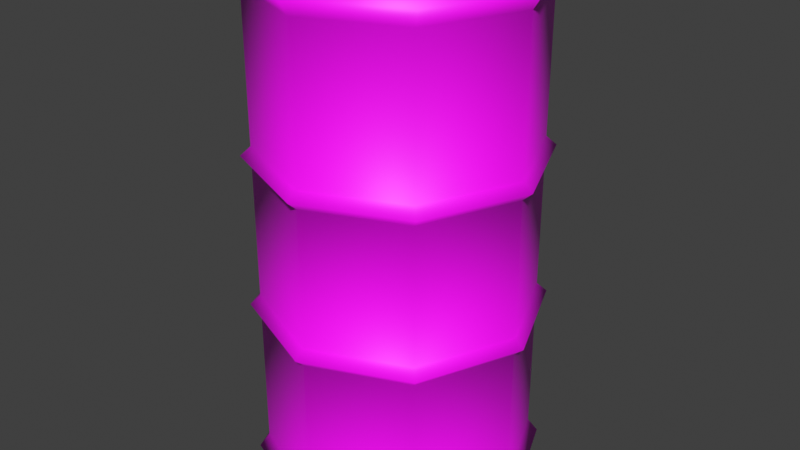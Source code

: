 # Source: STEEL_DRUM_UNWRAPPED_27100_autosave.blend  (saved by Blender 5.2.44; exported with 4.5.12 LTS)
import bpy
from mathutils import Matrix  # noqa: F401  (used for matrix-valued properties, if any)

bpy.ops.wm.read_factory_settings(use_empty=True)
scene = bpy.context.scene
scene.name = 'Scene'

# ---- collections
col_collection = bpy.data.collections.new('Collection'); scene.collection.children.link(col_collection)

# ---- images (referenced by path relative to the original .blend; pixels are not part of the script)
import os
ASSET_DIR = os.environ.get("B2B_ASSET_DIR", "")  # directory of the original .blend (textures are referenced by path, not embedded)
HERE = os.path.dirname(os.path.abspath(__file__))  # packed textures are extracted next to this script under _unpacked/

def load_image(name, relpath, width, height, colorspace="sRGB"):
    """Load a texture the original file referenced (path relative to the .blend, or extracted next to this script)."""
    p = next((c for c in (os.path.join(HERE, relpath), os.path.join(ASSET_DIR, relpath)) if relpath and os.path.exists(c)), "")
    if p:
        img = bpy.data.images.load(p, check_existing=True)
        img.name = name
    else:  # same state as the original file: an image datablock whose file is absent (Cycles renders it pink)
        img = bpy.data.images.new(name, width, height)
        img.source = "FILE"
        img.filepath = "//" + (relpath or name)
    img.colorspace_settings.name = colorspace
    return img
img_body_barrell_pixel_png = load_image('body-barrell-pixel.png', 'body-barrell-pixel.png', 1024, 1024, 'sRGB')

# ---- materials (node trees are filled in below, after node groups)
mat_material_001 = bpy.data.materials.new('Material.001')

# ---- material node trees
mat_material_001.use_nodes = True; mat_material_001.node_tree.nodes.clear()
_N = mat_material_001.node_tree.nodes; _L = mat_material_001.node_tree.links
n0 = _N.new('ShaderNodeBsdfPrincipled'); n0.name = 'Principled BSDF'; n0.location = (-63, 208)
n0.inputs[10].default_value = 0.005
n1 = _N.new('ShaderNodeOutputMaterial'); n1.name = 'Material Output'; n1.location = (200, 100)
n2 = _N.new('ShaderNodeTexImage'); n2.name = 'Image Texture'; n2.location = (-459, 174)
n2.image = img_body_barrell_pixel_png
_L.new(n0.outputs[0], n1.inputs[0])
_L.new(n2.outputs[0], n0.inputs[0])
n1.is_active_output = True

# ---- world
world_world = bpy.data.worlds.new('World'); scene.world = world_world
world_world.use_nodes = True; world_world.node_tree.nodes.clear()
_N = world_world.node_tree.nodes; _L = world_world.node_tree.links
n0 = _N.new('ShaderNodeOutputWorld'); n0.name = 'World Output'; n0.location = (200, 100)
n1 = _N.new('ShaderNodeBackground'); n1.name = 'Background'; n1.location = (-200, 100)
n1.inputs[0].default_value = (0.05088, 0.05088, 0.05088, 1.0)
_L.new(n1.outputs[0], n0.inputs[0])
n0.is_active_output = True
world_world.color = (0.05088, 0.05088, 0.05088)
world_world.sun_shadow_jitter_overblur = 0.0

# ---- meshes
me_circle = bpy.data.meshes.new('Circle')
me_circle.from_pydata([(-1.435e-09, 0.2623, 0.0), (-0.1855, 0.1855, 0.0), (-0.2623, 0.0, 0.0), (-0.1855, -0.1855, 0.0), (-1.435e-09, -0.2623, 0.0), (0.1855, -0.1855, 0.0), (0.2623, 0.0, 0.0), (0.1855, 0.1855, 0.0), (-1.435e-09, 0.0, 0.0), (-0.1726, 0.1726, 0.02564), (-1.344e-09, 0.2441, 0.02564), (-0.2441, 0.0, 0.02564), (-0.1726, -0.1726, 0.02564), (-1.344e-09, -0.2441, 0.02564), (0.1726, -0.1726, 0.02564), (0.2441, 0.0, 0.02564), (0.1726, 0.1726, 0.02564), (-0.1726, 0.1726, 0.8715), (-0.1855, 0.1855, 0.9014), (-1.435e-09, 0.2623, 0.9014), (-0.2623, 0.0, 0.9014), (-0.1855, -0.1855, 0.9014), (-1.435e-09, -0.2623, 0.9014), (0.1855, -0.1855, 0.9014), (0.2623, 0.0, 0.9014), (0.1855, 0.1855, 0.9014), (-1.435e-09, 0.0, 0.9014), (-0.2441, 0.0, 0.8715), (-0.1726, -0.1726, 0.8715), (-1.344e-09, -0.2441, 0.8715), (0.1726, -0.1726, 0.8715), (0.2441, 0.0, 0.8715), (0.1726, 0.1726, 0.8715), (-1.344e-09, 0.2441, 0.8715), (-0.1726, 0.1726, 0.5731), (-0.1726, 0.1726, 0.606), (-0.1855, 0.1855, 0.5895), (-0.1726, 0.1726, 0.2911), (-0.1726, 0.1726, 0.324), (-0.1855, 0.1855, 0.3076), (-0.1726, -0.1726, 0.5731), (-0.1726, -0.1726, 0.606), (-0.1855, -0.1855, 0.5895), (-0.1726, -0.1726, 0.2911), (-0.1726, -0.1726, 0.324), (-0.1855, -0.1855, 0.3076), (0.1726, -0.1726, 0.5731), (0.1726, -0.1726, 0.606), (0.1855, -0.1855, 0.5895), (0.1726, -0.1726, 0.2911), (0.1726, -0.1726, 0.324), (0.1855, -0.1855, 0.3076), (0.1726, 0.1726, 0.5731), (0.1726, 0.1726, 0.606), (0.1855, 0.1855, 0.5895), (0.1726, 0.1726, 0.2911), (0.1726, 0.1726, 0.324), (0.1855, 0.1855, 0.3076), (-0.2441, 0.0, 0.324), (-0.2441, 0.0, 0.2911), (-0.2623, 0.0, 0.3076), (-0.2441, 0.0, 0.606), (-0.2441, 0.0, 0.5731), (-0.2623, 0.0, 0.5895), (-1.344e-09, -0.2441, 0.324), (-1.344e-09, -0.2441, 0.2911), (-1.435e-09, -0.2623, 0.3076), (-1.344e-09, -0.2441, 0.606), (-1.344e-09, -0.2441, 0.5731), (-1.435e-09, -0.2623, 0.5895), (0.2441, 0.0, 0.324), (0.2441, 0.0, 0.2911), (0.2623, 0.0, 0.3076), (0.2441, 0.0, 0.606), (0.2441, 0.0, 0.5731), (0.2623, 0.0, 0.5895), (-1.344e-09, 0.2441, 0.324), (-1.344e-09, 0.2441, 0.2911), (-1.435e-09, 0.2623, 0.3076), (-1.344e-09, 0.2441, 0.606), (-1.344e-09, 0.2441, 0.5731), (-1.435e-09, 0.2623, 0.5895)], [], [(8, 5, 4), (3, 8, 4), (8, 7, 6), (1, 8, 2), (6, 5, 8), (0, 8, 1), (0, 7, 8), (2, 8, 3), (33, 17, 18, 19), (27, 28, 21, 20), (29, 30, 23, 22), (31, 32, 25, 24), (17, 27, 20, 18), (28, 29, 22, 21), (30, 31, 24, 23), (32, 33, 19, 25), (1, 2, 11, 9), (6, 7, 16, 15), (4, 5, 14, 13), (2, 3, 12, 11), (0, 1, 9, 10), (7, 0, 10, 16), (5, 6, 15, 14), (3, 4, 13, 12), (26, 22, 23), (21, 22, 26), (26, 24, 25), (18, 20, 26), (24, 26, 23), (19, 18, 26), (19, 26, 25), (20, 21, 26), (38, 76, 78, 39), (39, 78, 77, 37), (35, 79, 81, 36), (36, 81, 80, 34), (44, 58, 60, 45), (45, 60, 59, 43), (41, 61, 63, 42), (42, 63, 62, 40), (50, 64, 66, 51), (51, 66, 65, 49), (47, 67, 69, 48), (48, 69, 68, 46), (56, 70, 72, 57), (57, 72, 71, 55), (53, 73, 75, 54), (54, 75, 74, 52), (58, 38, 39, 60), (60, 39, 37, 59), (61, 35, 36, 63), (63, 36, 34, 62), (64, 44, 45, 66), (66, 45, 43, 65), (67, 41, 42, 69), (69, 42, 40, 68), (70, 50, 51, 72), (72, 51, 49, 71), (73, 47, 48, 75), (75, 48, 46, 74), (76, 56, 57, 78), (78, 57, 55, 77), (79, 53, 54, 81), (81, 54, 52, 80), (79, 35, 17, 33), (38, 58, 62, 34), (76, 38, 34, 80), (35, 61, 27, 17), (9, 11, 59, 37), (10, 9, 37, 77), (61, 41, 28, 27), (44, 64, 68, 40), (58, 44, 40, 62), (41, 67, 29, 28), (12, 13, 65, 43), (11, 12, 43, 59), (67, 47, 30, 29), (50, 70, 74, 46), (64, 50, 46, 68), (47, 73, 31, 30), (14, 15, 71, 49), (13, 14, 49, 65), (73, 53, 32, 31), (56, 76, 80, 52), (70, 56, 52, 74), (53, 79, 33, 32), (16, 10, 77, 55), (15, 16, 55, 71)])
me_circle.polygons.foreach_set('use_smooth', [True] * 88)
_uv = me_circle.uv_layers.new(name='UVMap')
_uv.uv.foreach_set('vector', [0.3125, 0.0002652, 0.3747, 0.1505, 0.2503, 0.1505, 0.6253, 0.1505, 0.6875, 0.0002652, 0.7497, 0.1505, 0.8125, 0.0002652, 0.8747, 0.1505, 0.7503, 0.1505, 0.1253, 0.1505, 0.1875, 0.0002652, 0.2497, 0.1505, 0.4997, 0.1505, 0.3753, 0.1505, 0.4375, 0.0002653, 0.5003, 0.1505, 0.5625, 0.0002652, 0.6247, 0.1505, 0.1247, 0.1505, 0.0002653, 0.1505, 0.0625, 0.0002652, 0.8753, 0.1505, 0.9375, 0.0002652, 0.9997, 0.1505, 0.5046, 0.7115, 0.6204, 0.7115, 0.6247, 0.7328, 0.5003, 0.7328, 0.8796, 0.7115, 0.9954, 0.7115, 0.9997, 0.7328, 0.8753, 0.7328, 0.2546, 0.7115, 0.3704, 0.7115, 0.3747, 0.7328, 0.2503, 0.7328, 0.7546, 0.7115, 0.8704, 0.7115, 0.8747, 0.7328, 0.7503, 0.7328, 0.1296, 0.7115, 0.2454, 0.7115, 0.2497, 0.7328, 0.1253, 0.7328, 0.6296, 0.7115, 0.7454, 0.7115, 0.7497, 0.7328, 0.6253, 0.7328, 0.3796, 0.7115, 0.4954, 0.7115, 0.4997, 0.7328, 0.3753, 0.7328, 0.004584, 0.7115, 0.1204, 0.7115, 0.1247, 0.7328, 0.0002652, 0.7328, 0.1253, 0.1505, 0.2497, 0.1505, 0.2454, 0.1695, 0.1296, 0.1695, 0.7503, 0.1505, 0.8747, 0.1505, 0.8704, 0.1695, 0.7546, 0.1695, 0.2503, 0.1505, 0.3747, 0.1505, 0.3704, 0.1695, 0.2546, 0.1695, 0.8753, 0.1505, 0.9997, 0.1505, 0.9954, 0.1695, 0.8796, 0.1695, 0.5003, 0.1505, 0.6247, 0.1505, 0.6204, 0.1695, 0.5046, 0.1695, 0.0002653, 0.1505, 0.1247, 0.1505, 0.1204, 0.1695, 0.004584, 0.1695, 0.3753, 0.1505, 0.4997, 0.1505, 0.4954, 0.1695, 0.3796, 0.1695, 0.6253, 0.1505, 0.7497, 0.1505, 0.7454, 0.1695, 0.6296, 0.1695, 0.3125, 0.8831, 0.2503, 0.7328, 0.3747, 0.7328, 0.6253, 0.7328, 0.7497, 0.7328, 0.6875, 0.8831, 0.8125, 0.8831, 0.7503, 0.7328, 0.8747, 0.7328, 0.1253, 0.7328, 0.2497, 0.7328, 0.1875, 0.8831, 0.4997, 0.7328, 0.4375, 0.8831, 0.3753, 0.7328, 0.5003, 0.7328, 0.6247, 0.7328, 0.5625, 0.8831, 0.1247, 0.7328, 0.0625, 0.8831, 0.0002652, 0.7328, 0.8753, 0.7328, 0.9997, 0.7328, 0.9375, 0.8831, 0.6204, 0.3633, 0.5046, 0.3633, 0.5003, 0.3487, 0.6247, 0.3487, 0.6247, 0.3487, 0.5003, 0.3487, 0.5046, 0.3342, 0.6204, 0.3342, 0.6204, 0.5469, 0.5046, 0.5469, 0.5003, 0.5323, 0.6247, 0.5323, 0.6247, 0.5323, 0.5003, 0.5323, 0.5046, 0.5178, 0.6204, 0.5177, 0.9954, 0.3633, 0.8796, 0.3633, 0.8753, 0.3487, 0.9997, 0.3487, 0.9997, 0.3487, 0.8753, 0.3487, 0.8796, 0.3342, 0.9954, 0.3342, 0.9954, 0.5469, 0.8796, 0.5469, 0.8753, 0.5323, 0.9997, 0.5323, 0.9997, 0.5323, 0.8753, 0.5323, 0.8796, 0.5177, 0.9954, 0.5177, 0.3704, 0.3633, 0.2546, 0.3633, 0.2503, 0.3487, 0.3747, 0.3487, 0.3747, 0.3487, 0.2503, 0.3487, 0.2546, 0.3342, 0.3704, 0.3342, 0.3704, 0.5469, 0.2546, 0.5469, 0.2503, 0.5323, 0.3747, 0.5323, 0.3747, 0.5323, 0.2503, 0.5323, 0.2546, 0.5178, 0.3704, 0.5178, 0.8704, 0.3633, 0.7546, 0.3633, 0.7503, 0.3487, 0.8747, 0.3487, 0.8747, 0.3487, 0.7503, 0.3487, 0.7546, 0.3342, 0.8704, 0.3342, 0.8704, 0.5469, 0.7546, 0.5469, 0.7503, 0.5323, 0.8747, 0.5323, 0.8747, 0.5323, 0.7503, 0.5323, 0.7546, 0.5177, 0.8704, 0.5177, 0.2454, 0.3633, 0.1296, 0.3633, 0.1253, 0.3487, 0.2497, 0.3487, 0.2497, 0.3487, 0.1253, 0.3487, 0.1296, 0.3342, 0.2454, 0.3342, 0.2454, 0.5469, 0.1296, 0.5469, 0.1253, 0.5323, 0.2497, 0.5323, 0.2497, 0.5323, 0.1253, 0.5323, 0.1296, 0.5178, 0.2454, 0.5178, 0.7454, 0.3633, 0.6296, 0.3633, 0.6253, 0.3487, 0.7497, 0.3487, 0.7497, 0.3487, 0.6253, 0.3487, 0.6296, 0.3342, 0.7454, 0.3342, 0.7454, 0.5469, 0.6296, 0.5469, 0.6253, 0.5323, 0.7497, 0.5323, 0.7497, 0.5323, 0.6253, 0.5323, 0.6296, 0.5177, 0.7454, 0.5177, 0.4954, 0.3633, 0.3796, 0.3633, 0.3753, 0.3487, 0.4997, 0.3487, 0.4997, 0.3487, 0.3753, 0.3487, 0.3796, 0.3342, 0.4954, 0.3342, 0.4954, 0.5469, 0.3796, 0.5469, 0.3753, 0.5323, 0.4997, 0.5323, 0.4997, 0.5323, 0.3753, 0.5323, 0.3796, 0.5178, 0.4954, 0.5178, 0.1204, 0.3633, 0.004584, 0.3633, 0.0002653, 0.3487, 0.1247, 0.3487, 0.1247, 0.3487, 0.0002653, 0.3487, 0.004584, 0.3342, 0.1204, 0.3342, 0.1204, 0.5469, 0.004584, 0.5469, 0.0002652, 0.5323, 0.1247, 0.5323, 0.1247, 0.5323, 0.0002652, 0.5323, 0.004584, 0.5178, 0.1204, 0.5178, 0.5046, 0.5469, 0.6204, 0.5469, 0.6204, 0.7115, 0.5046, 0.7115, 0.1296, 0.3633, 0.2454, 0.3633, 0.2454, 0.5178, 0.1296, 0.5178, 0.5046, 0.3633, 0.6204, 0.3633, 0.6204, 0.5177, 0.5046, 0.5178, 0.1296, 0.5469, 0.2454, 0.5469, 0.2454, 0.7115, 0.1296, 0.7115, 0.1296, 0.1695, 0.2454, 0.1695, 0.2454, 0.3342, 0.1296, 0.3342, 0.5046, 0.1695, 0.6204, 0.1695, 0.6204, 0.3342, 0.5046, 0.3342, 0.8796, 0.5469, 0.9954, 0.5469, 0.9954, 0.7115, 0.8796, 0.7115, 0.6296, 0.3633, 0.7454, 0.3633, 0.7454, 0.5177, 0.6296, 0.5177, 0.8796, 0.3633, 0.9954, 0.3633, 0.9954, 0.5177, 0.8796, 0.5177, 0.6296, 0.5469, 0.7454, 0.5469, 0.7454, 0.7115, 0.6296, 0.7115, 0.6296, 0.1695, 0.7454, 0.1695, 0.7454, 0.3342, 0.6296, 0.3342, 0.8796, 0.1695, 0.9954, 0.1695, 0.9954, 0.3342, 0.8796, 0.3342, 0.2546, 0.5469, 0.3704, 0.5469, 0.3704, 0.7115, 0.2546, 0.7115, 0.3796, 0.3633, 0.4954, 0.3633, 0.4954, 0.5178, 0.3796, 0.5178, 0.2546, 0.3633, 0.3704, 0.3633, 0.3704, 0.5178, 0.2546, 0.5178, 0.3796, 0.5469, 0.4954, 0.5469, 0.4954, 0.7115, 0.3796, 0.7115, 0.3796, 0.1695, 0.4954, 0.1695, 0.4954, 0.3342, 0.3796, 0.3342, 0.2546, 0.1695, 0.3704, 0.1695, 0.3704, 0.3342, 0.2546, 0.3342, 0.7546, 0.5469, 0.8704, 0.5469, 0.8704, 0.7115, 0.7546, 0.7115, 0.004584, 0.3633, 0.1204, 0.3633, 0.1204, 0.5178, 0.004584, 0.5178, 0.7546, 0.3633, 0.8704, 0.3633, 0.8704, 0.5177, 0.7546, 0.5177, 0.004584, 0.5469, 0.1204, 0.5469, 0.1204, 0.7115, 0.004584, 0.7115, 0.004584, 0.1695, 0.1204, 0.1695, 0.1204, 0.3342, 0.004584, 0.3342, 0.7546, 0.1695, 0.8704, 0.1695, 0.8704, 0.3342, 0.7546, 0.3342])
me_circle.materials.append(mat_material_001)
me_circle.update()

# ---- objects
ob_steel_drum = bpy.data.objects.new('steel_drum', me_circle)

# ---- transforms, parenting, visibility, modifiers, constraints
ob_steel_drum.location = (0.0, 0.0, 0.0)

# ---- collection membership
col_collection.objects.link(ob_steel_drum)

# ---- scene / render settings (as saved in the file)
scene.frame_start = 1; scene.frame_end = 250; scene.frame_set(50)
scene.render.engine = 'BLENDER_EEVEE_NEXT'
scene.render.bake_bias = 0.0
scene.render.bake_samples = 0
scene.render.compositor_device = 'GPU'
scene.eevee.use_volume_custom_range = False
scene.eevee.fast_gi_thickness_near = 0.1
scene.eevee.fast_gi_thickness_far = 0.0
scene.eevee.ray_tracing_options.screen_trace_thickness = 0.1
scene.view_settings.view_transform = 'Standard'
bpy.context.view_layer.update()

# ---- added for rendering (the .blend has no active camera and no usable light): camera, sun
cam_auto = bpy.data.cameras.new('AutoCamera')
cam_auto.lens = 50.0
cam_auto.sensor_width = 36.0
cam_auto.clip_end = 1000.0
ob_auto_camera = bpy.data.objects.new('AutoCamera', cam_auto)
scene.collection.objects.link(ob_auto_camera)
ob_auto_camera.location = (1.08013, -1.29616, 1.31481)
ob_auto_camera.rotation_euler = (1.09748, -7.21219e-08, 0.694738)
scene.camera = ob_auto_camera
light_auto_sun = bpy.data.lights.new('AutoSun', 'SUN')
light_auto_sun.energy = 3.0
light_auto_sun.angle = 0.0523599
ob_auto_sun = bpy.data.objects.new('AutoSun', light_auto_sun)
scene.collection.objects.link(ob_auto_sun)
ob_auto_sun.rotation_euler = (0.872665, 0.174533, 0.523599)
bpy.context.view_layer.update()
